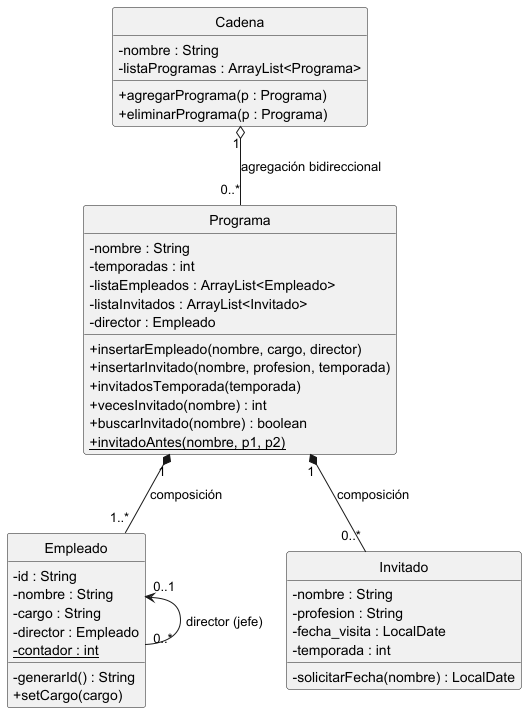

The diagram above was rendered by PlantUML. Its source (embedded in the PNG):
@startuml
skinparam Style strictuml
skinparam classAttributeIconSize 0

class Cadena {
  - nombre : String
  - listaProgramas : ArrayList<Programa>
  + agregarPrograma(p : Programa)
  + eliminarPrograma(p : Programa)
}

class Programa {
  - nombre : String
  - temporadas : int
  - listaEmpleados : ArrayList<Empleado>
  - listaInvitados : ArrayList<Invitado>
  - director : Empleado
  + insertarEmpleado(nombre, cargo, director)
  + insertarInvitado(nombre, profesion, temporada)
  + invitadosTemporada(temporada)
  + vecesInvitado(nombre) : int
  + buscarInvitado(nombre) : boolean
  {static} + invitadoAntes(nombre, p1, p2)
}

class Empleado {
  - id : String
  - nombre : String
  - cargo : String
  - director : Empleado
  {static} - contador : int
  - generarId() : String
  + setCargo(cargo)
}

class Invitado {
  - nombre : String
  - profesion : String
  - fecha_visita : LocalDate
  - temporada : int
  - solicitarFecha(nombre) : LocalDate
}

' Relaciones obligatorias según el PDF
Cadena "1" o-- "0..*" Programa : agregación bidireccional
Programa "1" *-- "1..*" Empleado : composición
Programa "1" *-- "0..*" Invitado : composición
Empleado "0..1" <-- "0..*" Empleado : director (jefe)

@enduml